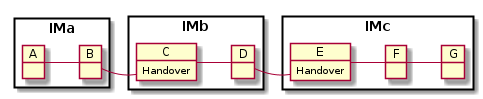

The diagram above was rendered by PlantUML. Its source (embedded in the PNG):
@startuml
package IMa <<Rectangle>> {
    object A
    object B
}
package IMb <<Rectangle>> {
    object C
    C : Handover
    object D
}
package IMc <<Rectangle>> {
    object E
    E : Handover
    object F
    object G
}

A - B
B - C
C - D
D - E
E - F
F - G

@enduml